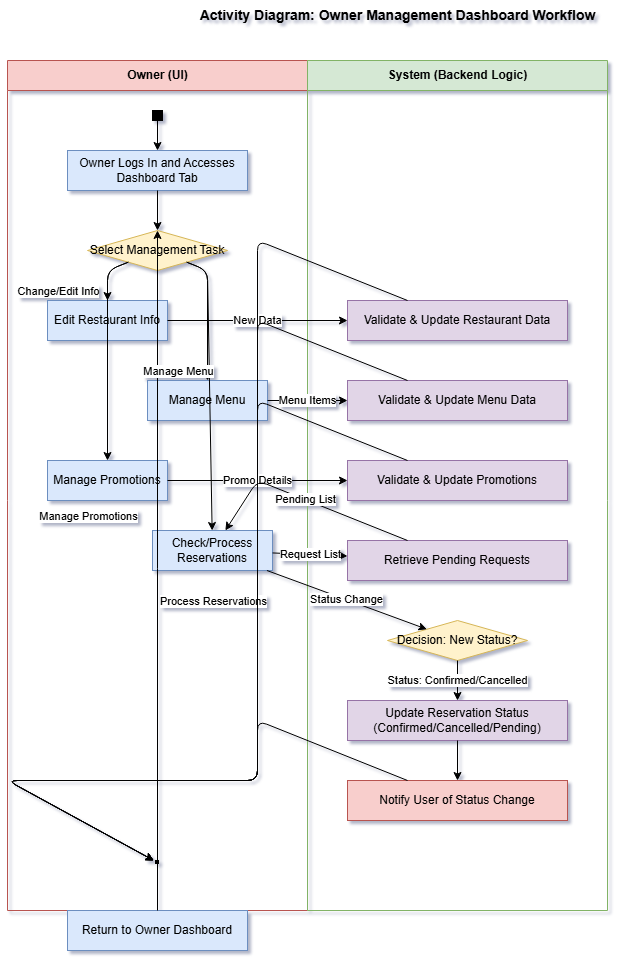

The diagram above was exported from draw.io. Its source (the exported page's mxGraphModel, read from the mxfile embedded in the PNG):
<mxGraphModel dx="1005" dy="544" grid="1" gridSize="10" guides="1" tooltips="1" connect="1" arrows="1" fold="1" page="1" pageScale="1" pageWidth="850" pageHeight="1100" background="#ffffff" math="0" shadow="1">
  <root>
    <mxCell id="0" />
    <mxCell id="1" parent="0" />
    <mxCell id="5dtviooH-D9-mDC5pWH0-74" parent="1" style="text;html=1;align=center;verticalAlign=middle;resizable=0;points=[];autosize=1;strokeColor=none;fillColor=none;fontSize=14;fontStyle=1;" value="Activity Diagram: Owner Management Dashboard Workflow" vertex="1">
      <mxGeometry height="30" width="380" x="300" y="20" as="geometry" />
    </mxCell>
    <mxCell id="5dtviooH-D9-mDC5pWH0-75" parent="1" style="swimlane;startSize=30;html=1;fillColor=#f8cecc;strokeColor=#b85450;align=center;" value="Owner (UI)" vertex="1">
      <mxGeometry height="850" width="300" x="100" y="80" as="geometry" />
    </mxCell>
    <mxCell id="5dtviooH-D9-mDC5pWH0-76" parent="5dtviooH-D9-mDC5pWH0-75" style="ellipse;html=1;shape=start;fillColor=#000000;strokeColor=#000000;" vertex="1">
      <mxGeometry height="10" width="10" x="145" y="50" as="geometry" />
    </mxCell>
    <mxCell id="5dtviooH-D9-mDC5pWH0-77" parent="5dtviooH-D9-mDC5pWH0-75" style="shape=activity;html=1;whiteSpace=wrap;fillColor=#dae8fc;strokeColor=#6c8ebf;" value="Owner Logs In and Accesses Dashboard Tab" vertex="1">
      <mxGeometry height="40" width="180" x="60" y="90" as="geometry" />
    </mxCell>
    <mxCell id="5dtviooH-D9-mDC5pWH0-78" edge="1" parent="5dtviooH-D9-mDC5pWH0-75" source="5dtviooH-D9-mDC5pWH0-76" style="endArrow=classic;html=1;exitDx=0;exitDy=0;entryDx=0;entryDy=0;" target="5dtviooH-D9-mDC5pWH0-77" value="">
      <mxGeometry height="50" relative="1" width="50" as="geometry" />
    </mxCell>
    <mxCell id="5dtviooH-D9-mDC5pWH0-79" parent="5dtviooH-D9-mDC5pWH0-75" style="rhombus;whiteSpace=wrap;html=1;fillColor=#fff2cc;strokeColor=#d6b656;" value="Select Management Task" vertex="1">
      <mxGeometry height="40" width="140" x="80" y="170" as="geometry" />
    </mxCell>
    <mxCell id="5dtviooH-D9-mDC5pWH0-80" edge="1" parent="5dtviooH-D9-mDC5pWH0-75" source="5dtviooH-D9-mDC5pWH0-77" style="endArrow=classic;html=1;exitDx=0;exitDy=0;entryDx=0;entryDy=0;" target="5dtviooH-D9-mDC5pWH0-79" value="">
      <mxGeometry height="50" relative="1" width="50" as="geometry" />
    </mxCell>
    <mxCell id="5dtviooH-D9-mDC5pWH0-81" parent="5dtviooH-D9-mDC5pWH0-75" style="shape=activity;html=1;whiteSpace=wrap;fillColor=#dae8fc;strokeColor=#6c8ebf;" value="Edit Restaurant Info" vertex="1">
      <mxGeometry height="40" width="120" x="40" y="240" as="geometry" />
    </mxCell>
    <mxCell id="5dtviooH-D9-mDC5pWH0-83" edge="1" parent="5dtviooH-D9-mDC5pWH0-75" source="5dtviooH-D9-mDC5pWH0-79" style="endArrow=classic;html=1;exitDx=0;exitDy=0;entryDx=0;entryDy=0;" target="5dtviooH-D9-mDC5pWH0-81" value="">
      <mxGeometry height="50" relative="1" width="50" as="geometry">
        <Array as="points">
          <mxPoint x="100" y="210" />
        </Array>
        <mxPoint x="150" y="210" as="sourcePoint" />
        <mxPoint x="100" y="240" as="targetPoint" />
      </mxGeometry>
    </mxCell>
    <mxCell id="5dtviooH-D9-mDC5pWH0-84" parent="5dtviooH-D9-mDC5pWH0-75" style="shape=activity;html=1;whiteSpace=wrap;fillColor=#dae8fc;strokeColor=#6c8ebf;" value="Manage Menu" vertex="1">
      <mxGeometry height="40" width="120" x="140" y="320" as="geometry" />
    </mxCell>
    <mxCell id="5dtviooH-D9-mDC5pWH0-86" edge="1" parent="5dtviooH-D9-mDC5pWH0-75" source="5dtviooH-D9-mDC5pWH0-79" style="endArrow=classic;html=1;exitDx=0;exitDy=0;entryDx=0;entryDy=0;" target="5dtviooH-D9-mDC5pWH0-84" value="">
      <mxGeometry height="50" relative="1" width="50" as="geometry">
        <Array as="points">
          <mxPoint x="200" y="210" />
        </Array>
        <mxPoint x="150" y="210" as="sourcePoint" />
        <mxPoint x="200" y="320" as="targetPoint" />
      </mxGeometry>
    </mxCell>
    <mxCell id="5dtviooH-D9-mDC5pWH0-87" parent="5dtviooH-D9-mDC5pWH0-75" style="shape=activity;html=1;whiteSpace=wrap;fillColor=#dae8fc;strokeColor=#6c8ebf;" value="Manage Promotions" vertex="1">
      <mxGeometry height="40" width="120" x="40" y="400" as="geometry" />
    </mxCell>
    <mxCell id="5dtviooH-D9-mDC5pWH0-89" edge="1" parent="5dtviooH-D9-mDC5pWH0-75" source="5dtviooH-D9-mDC5pWH0-79" style="endArrow=classic;html=1;exitDx=0;exitDy=0;entryDx=0;entryDy=0;" target="5dtviooH-D9-mDC5pWH0-87" value="">
      <mxGeometry height="50" relative="1" width="50" as="geometry">
        <Array as="points">
          <mxPoint x="100" y="210" />
        </Array>
        <mxPoint x="150" y="210" as="sourcePoint" />
        <mxPoint x="100" y="400" as="targetPoint" />
      </mxGeometry>
    </mxCell>
    <mxCell id="5dtviooH-D9-mDC5pWH0-90" parent="5dtviooH-D9-mDC5pWH0-75" style="shape=activity;html=1;whiteSpace=wrap;fillColor=#dae8fc;strokeColor=#6c8ebf;" value="Check/Process Reservations" vertex="1">
      <mxGeometry height="40" width="120" x="145" y="470" as="geometry" />
    </mxCell>
    <mxCell id="5dtviooH-D9-mDC5pWH0-92" edge="1" parent="5dtviooH-D9-mDC5pWH0-75" source="5dtviooH-D9-mDC5pWH0-79" style="endArrow=classic;html=1;exitDx=0;exitDy=0;entryDx=0;entryDy=0;" target="5dtviooH-D9-mDC5pWH0-90" value="">
      <mxGeometry height="50" relative="1" width="50" as="geometry">
        <Array as="points">
          <mxPoint x="200" y="210" />
        </Array>
        <mxPoint x="150" y="210" as="sourcePoint" />
        <mxPoint x="200" y="480" as="targetPoint" />
      </mxGeometry>
    </mxCell>
    <mxCell id="5dtviooH-D9-mDC5pWH0-93" parent="5dtviooH-D9-mDC5pWH0-75" style="line;html=1;strokeWidth=4;direction=north;endArrow=none;labelPosition=center;verticalLabelPosition=middle;align=center;verticalAlign=middle;routingCenterX=0;routingCenterY=0;fillColor=#000000;strokeColor=#000000;" vertex="1">
      <mxGeometry height="4" width="100" x="100" y="800" as="geometry" />
    </mxCell>
    <mxCell id="5dtviooH-D9-mDC5pWH0-94" parent="5dtviooH-D9-mDC5pWH0-75" style="shape=activity;html=1;whiteSpace=wrap;fillColor=#dae8fc;strokeColor=#6c8ebf;" value="Return to Owner Dashboard" vertex="1">
      <mxGeometry height="40" width="180" x="60" y="850" as="geometry" />
    </mxCell>
    <mxCell id="5dtviooH-D9-mDC5pWH0-95" edge="1" parent="5dtviooH-D9-mDC5pWH0-75" source="5dtviooH-D9-mDC5pWH0-93" style="endArrow=classic;html=1;exitDx=0;exitDy=0;entryDx=0;entryDy=0;" target="5dtviooH-D9-mDC5pWH0-79" value="">
      <mxGeometry height="50" relative="1" width="50" as="geometry">
        <Array as="points">
          <mxPoint x="150" y="850" />
          <mxPoint x="150" y="170" />
        </Array>
        <mxPoint x="150" y="800" as="sourcePoint" />
        <mxPoint x="150" y="170" as="targetPoint" />
      </mxGeometry>
    </mxCell>
    <mxCell id="5dtviooH-D9-mDC5pWH0-96" edge="1" parent="5dtviooH-D9-mDC5pWH0-75" source="5dtviooH-D9-mDC5pWH0-93" style="endArrow=none;html=1;exitDx=0;exitDy=0;entryDx=0;entryDy=0;" target="5dtviooH-D9-mDC5pWH0-94" value="">
      <mxGeometry height="50" relative="1" width="50" as="geometry" />
    </mxCell>
    <mxCell id="5dtviooH-D9-mDC5pWH0-88" connectable="0" parent="5dtviooH-D9-mDC5pWH0-75" style="edgeLabel;html=1;align=center;verticalAlign=middle;resizable=0;points=[];" value="Manage Promotions" vertex="1">
      <mxGeometry relative="1" x="0.5" y="0.5" as="geometry">
        <mxPoint x="-70" y="30" as="offset" />
      </mxGeometry>
    </mxCell>
    <mxCell id="5dtviooH-D9-mDC5pWH0-91" connectable="0" parent="5dtviooH-D9-mDC5pWH0-75" style="edgeLabel;html=1;align=center;verticalAlign=middle;resizable=0;points=[];" value="Process Reservations" vertex="1">
      <mxGeometry relative="1" x="0.5" y="0.5" as="geometry">
        <mxPoint x="55" y="115" as="offset" />
      </mxGeometry>
    </mxCell>
    <mxCell id="5dtviooH-D9-mDC5pWH0-85" connectable="0" parent="5dtviooH-D9-mDC5pWH0-75" style="edgeLabel;html=1;align=center;verticalAlign=middle;resizable=0;points=[];" value="Manage Menu" vertex="1">
      <mxGeometry relative="1" x="0.5" y="0.5" as="geometry">
        <mxPoint x="20" y="-115" as="offset" />
      </mxGeometry>
    </mxCell>
    <mxCell id="5dtviooH-D9-mDC5pWH0-82" connectable="0" parent="5dtviooH-D9-mDC5pWH0-75" style="edgeLabel;html=1;align=center;verticalAlign=middle;resizable=0;points=[];" value="Change/Edit Info" vertex="1">
      <mxGeometry relative="1" x="0.5" y="0.5" as="geometry">
        <mxPoint x="-100" y="-195" as="offset" />
      </mxGeometry>
    </mxCell>
    <mxCell id="5dtviooH-D9-mDC5pWH0-97" parent="1" style="swimlane;startSize=30;html=1;fillColor=#d5e8d4;strokeColor=#82b366;align=center;" value="System (Backend Logic)" vertex="1">
      <mxGeometry height="850" width="300" x="400" y="80" as="geometry" />
    </mxCell>
    <mxCell id="5dtviooH-D9-mDC5pWH0-98" parent="5dtviooH-D9-mDC5pWH0-97" style="shape=activity;html=1;whiteSpace=wrap;fillColor=#e1d5e7;strokeColor=#9673a6;" value="Validate &amp; Update Restaurant Data" vertex="1">
      <mxGeometry height="40" width="220" x="40" y="240" as="geometry" />
    </mxCell>
    <mxCell id="5dtviooH-D9-mDC5pWH0-99" parent="5dtviooH-D9-mDC5pWH0-97" style="shape=activity;html=1;whiteSpace=wrap;fillColor=#e1d5e7;strokeColor=#9673a6;" value="Validate &amp; Update Menu Data" vertex="1">
      <mxGeometry height="40" width="220" x="40" y="320" as="geometry" />
    </mxCell>
    <mxCell id="5dtviooH-D9-mDC5pWH0-100" parent="5dtviooH-D9-mDC5pWH0-97" style="shape=activity;html=1;whiteSpace=wrap;fillColor=#e1d5e7;strokeColor=#9673a6;" value="Validate &amp; Update Promotions" vertex="1">
      <mxGeometry height="40" width="220" x="40" y="400" as="geometry" />
    </mxCell>
    <mxCell id="5dtviooH-D9-mDC5pWH0-101" parent="5dtviooH-D9-mDC5pWH0-97" style="shape=activity;html=1;whiteSpace=wrap;fillColor=#e1d5e7;strokeColor=#9673a6;" value="Retrieve Pending Requests" vertex="1">
      <mxGeometry height="40" width="220" x="40" y="480" as="geometry" />
    </mxCell>
    <mxCell id="5dtviooH-D9-mDC5pWH0-102" parent="5dtviooH-D9-mDC5pWH0-97" style="rhombus;whiteSpace=wrap;html=1;fillColor=#fff2cc;strokeColor=#d6b656;" value="Decision: New Status?" vertex="1">
      <mxGeometry height="40" width="140" x="80" y="560" as="geometry" />
    </mxCell>
    <mxCell id="5dtviooH-D9-mDC5pWH0-103" parent="5dtviooH-D9-mDC5pWH0-97" style="shape=activity;html=1;whiteSpace=wrap;fillColor=#e1d5e7;strokeColor=#9673a6;" value="Update Reservation Status (Confirmed/Cancelled/Pending)" vertex="1">
      <mxGeometry height="40" width="220" x="40" y="640" as="geometry" />
    </mxCell>
    <mxCell id="5dtviooH-D9-mDC5pWH0-104" parent="5dtviooH-D9-mDC5pWH0-97" style="shape=activity;html=1;whiteSpace=wrap;fillColor=#f8cecc;strokeColor=#b85450;" value="Notify User of Status Change" vertex="1">
      <mxGeometry height="40" width="220" x="40" y="720" as="geometry" />
    </mxCell>
    <mxCell id="5dtviooH-D9-mDC5pWH0-105" edge="1" parent="1" source="5dtviooH-D9-mDC5pWH0-81" style="endArrow=classic;html=1;exitDx=0;exitDy=0;entryDx=0;entryDy=0;" target="5dtviooH-D9-mDC5pWH0-98" value="New Data">
      <mxGeometry height="50" relative="1" width="50" as="geometry" />
    </mxCell>
    <mxCell id="5dtviooH-D9-mDC5pWH0-106" edge="1" parent="1" source="5dtviooH-D9-mDC5pWH0-84" style="endArrow=classic;html=1;exitDx=0;exitDy=0;entryDx=0;entryDy=0;" target="5dtviooH-D9-mDC5pWH0-99" value="Menu Items">
      <mxGeometry height="50" relative="1" width="50" as="geometry" />
    </mxCell>
    <mxCell id="5dtviooH-D9-mDC5pWH0-107" edge="1" parent="1" source="5dtviooH-D9-mDC5pWH0-87" style="endArrow=classic;html=1;exitDx=0;exitDy=0;entryDx=0;entryDy=0;" target="5dtviooH-D9-mDC5pWH0-100" value="Promo Details">
      <mxGeometry height="50" relative="1" width="50" as="geometry" />
    </mxCell>
    <mxCell id="5dtviooH-D9-mDC5pWH0-108" edge="1" parent="1" source="5dtviooH-D9-mDC5pWH0-90" style="endArrow=classic;html=1;exitDx=0;exitDy=0;entryDx=0;entryDy=0;" target="5dtviooH-D9-mDC5pWH0-101" value="Request List">
      <mxGeometry height="50" relative="1" width="50" as="geometry" />
    </mxCell>
    <mxCell id="5dtviooH-D9-mDC5pWH0-109" edge="1" parent="1" source="5dtviooH-D9-mDC5pWH0-101" style="endArrow=classic;html=1;exitDx=0;exitDy=0;entryDx=0;entryDy=0;" target="5dtviooH-D9-mDC5pWH0-90" value="Pending List">
      <mxGeometry height="50" relative="1" width="50" as="geometry">
        <Array as="points">
          <mxPoint x="350" y="500" />
          <mxPoint x="350" y="500" />
        </Array>
        <mxPoint x="450" y="520" as="sourcePoint" />
        <mxPoint x="450" y="550" as="targetPoint" />
      </mxGeometry>
    </mxCell>
    <mxCell id="5dtviooH-D9-mDC5pWH0-110" edge="1" parent="1" source="5dtviooH-D9-mDC5pWH0-90" style="endArrow=classic;html=1;exitDx=0;exitDy=0;entryDx=0;entryDy=0;" target="5dtviooH-D9-mDC5pWH0-102" value="Status Change">
      <mxGeometry height="50" relative="1" width="50" as="geometry" />
    </mxCell>
    <mxCell id="5dtviooH-D9-mDC5pWH0-111" edge="1" parent="1" source="5dtviooH-D9-mDC5pWH0-102" style="endArrow=classic;html=1;exitDx=0;exitDy=0;entryDx=0;entryDy=0;" target="5dtviooH-D9-mDC5pWH0-103" value="Status: Confirmed/Cancelled">
      <mxGeometry height="50" relative="1" width="50" as="geometry" />
    </mxCell>
    <mxCell id="5dtviooH-D9-mDC5pWH0-112" edge="1" parent="1" source="5dtviooH-D9-mDC5pWH0-103" style="endArrow=classic;html=1;exitDx=0;exitDy=0;entryDx=0;entryDy=0;" target="5dtviooH-D9-mDC5pWH0-104" value="">
      <mxGeometry height="50" relative="1" width="50" as="geometry" />
    </mxCell>
    <mxCell id="5dtviooH-D9-mDC5pWH0-113" edge="1" parent="1" source="5dtviooH-D9-mDC5pWH0-98" style="endArrow=classic;html=1;exitDx=0;exitDy=0;entryDx=0;entryDy=0;" target="5dtviooH-D9-mDC5pWH0-93" value="">
      <mxGeometry height="50" relative="1" width="50" as="geometry">
        <Array as="points">
          <mxPoint x="350" y="260" />
          <mxPoint x="350" y="800" />
          <mxPoint x="100" y="800" />
        </Array>
        <mxPoint x="600" y="400" as="sourcePoint" />
        <mxPoint x="600" y="450" as="targetPoint" />
      </mxGeometry>
    </mxCell>
    <mxCell id="5dtviooH-D9-mDC5pWH0-114" edge="1" parent="1" source="5dtviooH-D9-mDC5pWH0-99" style="endArrow=classic;html=1;exitDx=0;exitDy=0;entryDx=0;entryDy=0;" target="5dtviooH-D9-mDC5pWH0-93" value="">
      <mxGeometry height="50" relative="1" width="50" as="geometry">
        <Array as="points">
          <mxPoint x="350" y="340" />
          <mxPoint x="350" y="800" />
          <mxPoint x="100" y="800" />
        </Array>
        <mxPoint x="600" y="400" as="sourcePoint" />
        <mxPoint x="600" y="450" as="targetPoint" />
      </mxGeometry>
    </mxCell>
    <mxCell id="5dtviooH-D9-mDC5pWH0-115" edge="1" parent="1" source="5dtviooH-D9-mDC5pWH0-100" style="endArrow=classic;html=1;exitDx=0;exitDy=0;entryDx=0;entryDy=0;" target="5dtviooH-D9-mDC5pWH0-93" value="">
      <mxGeometry height="50" relative="1" width="50" as="geometry">
        <Array as="points">
          <mxPoint x="350" y="420" />
          <mxPoint x="350" y="800" />
          <mxPoint x="100" y="800" />
        </Array>
        <mxPoint x="600" y="400" as="sourcePoint" />
        <mxPoint x="600" y="450" as="targetPoint" />
      </mxGeometry>
    </mxCell>
    <mxCell id="5dtviooH-D9-mDC5pWH0-116" edge="1" parent="1" source="5dtviooH-D9-mDC5pWH0-104" style="endArrow=classic;html=1;exitDx=0;exitDy=0;entryDx=0;entryDy=0;" target="5dtviooH-D9-mDC5pWH0-93" value="">
      <mxGeometry height="50" relative="1" width="50" as="geometry">
        <Array as="points">
          <mxPoint x="350" y="740" />
          <mxPoint x="350" y="800" />
          <mxPoint x="100" y="800" />
        </Array>
        <mxPoint x="600" y="400" as="sourcePoint" />
        <mxPoint x="600" y="450" as="targetPoint" />
      </mxGeometry>
    </mxCell>
  </root>
</mxGraphModel>